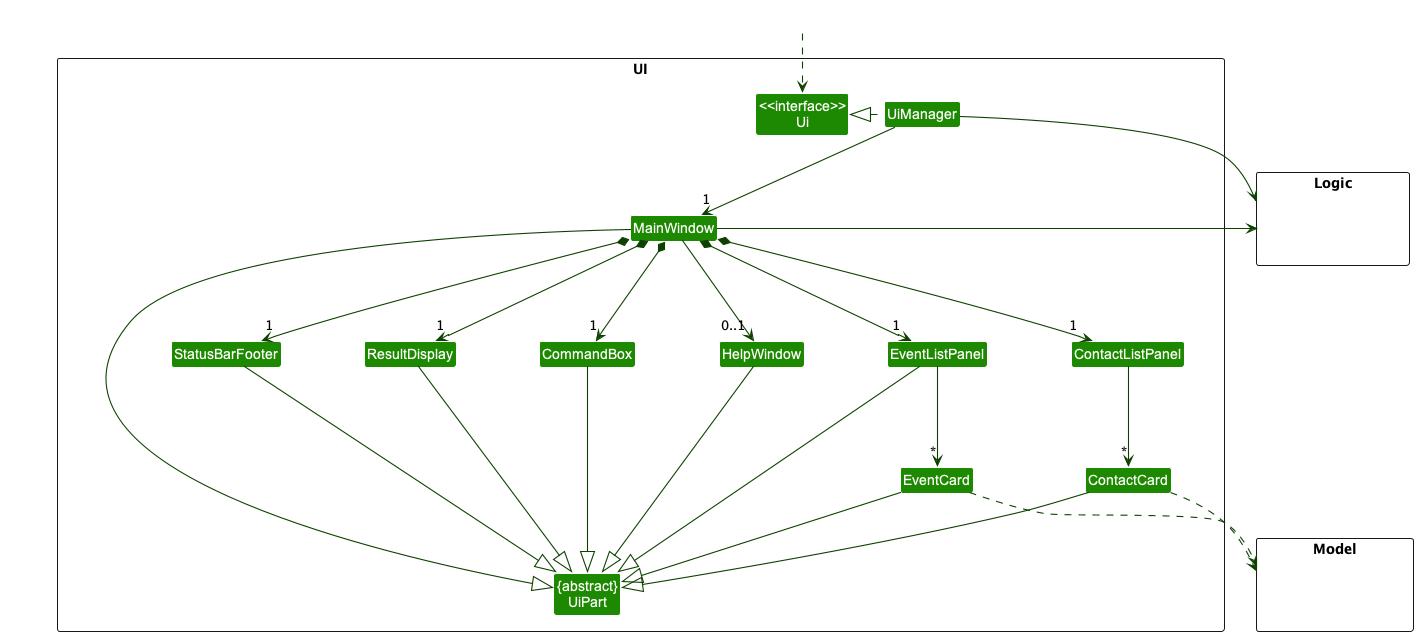

The diagram above was rendered by PlantUML. Its source (embedded in the PNG):
@startuml
!include style.puml
skinparam arrowThickness 1.1
skinparam arrowColor UI_COLOR_T4
skinparam classBackgroundColor UI_COLOR

package UI <<Rectangle>>{
Class "<<interface>>\nUi" as Ui
Class "{abstract}\nUiPart" as UiPart
Class UiManager
Class MainWindow
Class HelpWindow
Class ResultDisplay
Class EventListPanel
Class EventCard
Class StatusBarFooter
Class CommandBox
Class ContactListPanel
Class ContactCard
}

package Model <<Rectangle>> {
Class HiddenModel #FFFFFF
}

package Logic <<Rectangle>> {
Class HiddenLogic #FFFFFF
}

Class HiddenOutside #FFFFFF
HiddenOutside ..> Ui

UiManager .left.|> Ui
UiManager -down-> "1" MainWindow
MainWindow *-down->  "1" CommandBox
MainWindow *-down-> "1" ResultDisplay
MainWindow *-down-> "1" EventListPanel
MainWindow *-down-> "1" ContactListPanel
MainWindow *-down-> "1" StatusBarFooter
MainWindow --> "0..1" HelpWindow

EventListPanel -down-> "*" EventCard
ContactListPanel -down-> "*" ContactCard

MainWindow -left-|> UiPart

ResultDisplay --|> UiPart
CommandBox --|> UiPart
EventListPanel --|> UiPart
EventCard --|> UiPart
ContactCard --|> UiPart
StatusBarFooter --|> UiPart
HelpWindow --|> UiPart

ContactCard ..> Model
EventCard ..> Model
UiManager -right-> Logic
MainWindow -left-> Logic

EventListPanel -[hidden]left- HelpWindow
HelpWindow -[hidden]left- CommandBox
CommandBox -[hidden]left- ResultDisplay
ResultDisplay -[hidden]left- StatusBarFooter

MainWindow -[hidden]-|> UiPart
@enduml